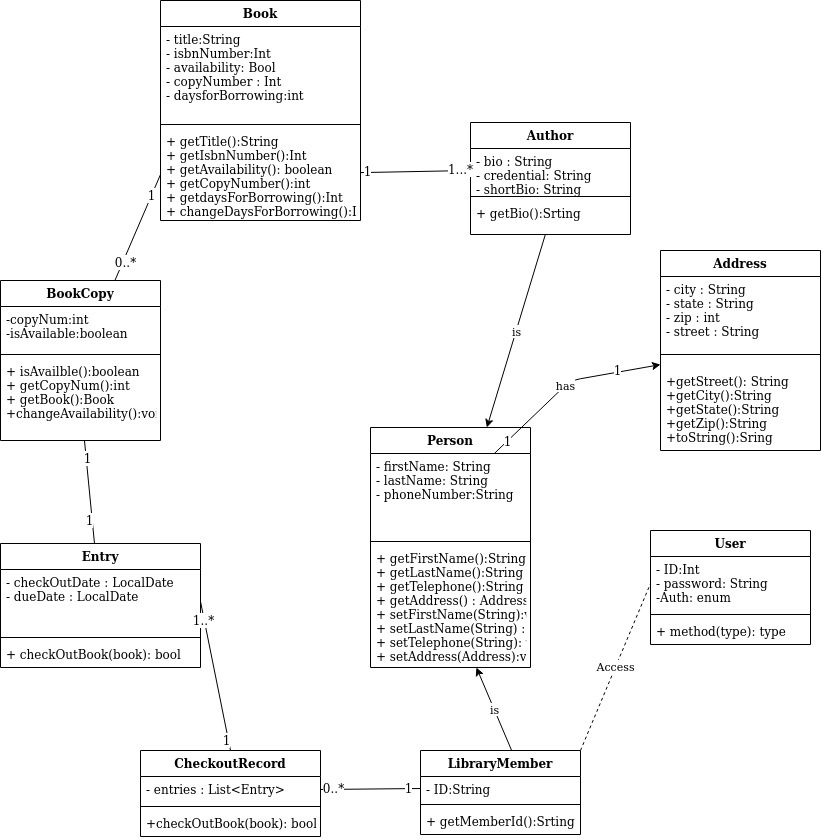

The diagram above was exported from draw.io. Its source (the exported page's mxGraphModel, read from the mxfile embedded in the PNG):
<mxGraphModel dx="1365" dy="1853" grid="1" gridSize="10" guides="1" tooltips="1" connect="1" arrows="1" fold="1" page="1" pageScale="1" pageWidth="850" pageHeight="1100" math="0" shadow="0">
  <root>
    <mxCell id="0" />
    <mxCell id="1" parent="0" />
    <mxCell id="DSQQl1BdxKQmiX5x8U6D-2" value="LibraryMember" style="swimlane;fontStyle=1;align=center;verticalAlign=top;childLayout=stackLayout;horizontal=1;startSize=26;horizontalStack=0;resizeParent=1;resizeParentMax=0;resizeLast=0;collapsible=1;marginBottom=0;" parent="1" vertex="1">
      <mxGeometry x="450" y="530" width="160" height="84" as="geometry" />
    </mxCell>
    <mxCell id="DSQQl1BdxKQmiX5x8U6D-3" value="- ID:String&#10;" style="text;strokeColor=none;fillColor=none;align=left;verticalAlign=top;spacingLeft=4;spacingRight=4;overflow=hidden;rotatable=0;points=[[0,0.5],[1,0.5]];portConstraint=eastwest;" parent="DSQQl1BdxKQmiX5x8U6D-2" vertex="1">
      <mxGeometry y="26" width="160" height="24" as="geometry" />
    </mxCell>
    <mxCell id="DSQQl1BdxKQmiX5x8U6D-4" value="" style="line;strokeWidth=1;fillColor=none;align=left;verticalAlign=middle;spacingTop=-1;spacingLeft=3;spacingRight=3;rotatable=0;labelPosition=right;points=[];portConstraint=eastwest;" parent="DSQQl1BdxKQmiX5x8U6D-2" vertex="1">
      <mxGeometry y="50" width="160" height="8" as="geometry" />
    </mxCell>
    <mxCell id="DSQQl1BdxKQmiX5x8U6D-5" value="+ getMemberId():Srting" style="text;strokeColor=none;fillColor=none;align=left;verticalAlign=top;spacingLeft=4;spacingRight=4;overflow=hidden;rotatable=0;points=[[0,0.5],[1,0.5]];portConstraint=eastwest;" parent="DSQQl1BdxKQmiX5x8U6D-2" vertex="1">
      <mxGeometry y="58" width="160" height="26" as="geometry" />
    </mxCell>
    <mxCell id="DSQQl1BdxKQmiX5x8U6D-6" value="Person&#10;" style="swimlane;fontStyle=1;align=center;verticalAlign=top;childLayout=stackLayout;horizontal=1;startSize=26;horizontalStack=0;resizeParent=1;resizeParentMax=0;resizeLast=0;collapsible=1;marginBottom=0;" parent="1" vertex="1">
      <mxGeometry x="400" y="207" width="160" height="240" as="geometry" />
    </mxCell>
    <mxCell id="DSQQl1BdxKQmiX5x8U6D-7" value="- firstName: String&#10;- lastName: String&#10;- phoneNumber:String " style="text;strokeColor=none;fillColor=none;align=left;verticalAlign=top;spacingLeft=4;spacingRight=4;overflow=hidden;rotatable=0;points=[[0,0.5],[1,0.5]];portConstraint=eastwest;" parent="DSQQl1BdxKQmiX5x8U6D-6" vertex="1">
      <mxGeometry y="26" width="160" height="84" as="geometry" />
    </mxCell>
    <mxCell id="DSQQl1BdxKQmiX5x8U6D-8" value="" style="line;strokeWidth=1;fillColor=none;align=left;verticalAlign=middle;spacingTop=-1;spacingLeft=3;spacingRight=3;rotatable=0;labelPosition=right;points=[];portConstraint=eastwest;" parent="DSQQl1BdxKQmiX5x8U6D-6" vertex="1">
      <mxGeometry y="110" width="160" height="8" as="geometry" />
    </mxCell>
    <mxCell id="DSQQl1BdxKQmiX5x8U6D-9" value="+ getFirstName():String&#10;+ getLastName():String&#10;+ getTelephone():String&#10;+ getAddress() : Address&#10;+ setFirstName(String):void&#10;+ setLastName(String) : void&#10;+ setTelephone(String): void&#10;+ setAddress(Address):void" style="text;strokeColor=none;fillColor=none;align=left;verticalAlign=top;spacingLeft=4;spacingRight=4;overflow=hidden;rotatable=0;points=[[0,0.5],[1,0.5]];portConstraint=eastwest;" parent="DSQQl1BdxKQmiX5x8U6D-6" vertex="1">
      <mxGeometry y="118" width="160" height="122" as="geometry" />
    </mxCell>
    <mxCell id="DSQQl1BdxKQmiX5x8U6D-10" value="Book" style="swimlane;fontStyle=1;align=center;verticalAlign=top;childLayout=stackLayout;horizontal=1;startSize=26;horizontalStack=0;resizeParent=1;resizeParentMax=0;resizeLast=0;collapsible=1;marginBottom=0;" parent="1" vertex="1">
      <mxGeometry x="190" y="-220" width="200" height="220" as="geometry" />
    </mxCell>
    <mxCell id="DSQQl1BdxKQmiX5x8U6D-11" value="- title:String&#10;- isbnNumber:Int&#10;- availability: Bool&#10;- copyNumber : Int&#10;- daysforBorrowing:int&#10;" style="text;strokeColor=none;fillColor=none;align=left;verticalAlign=top;spacingLeft=4;spacingRight=4;overflow=hidden;rotatable=0;points=[[0,0.5],[1,0.5]];portConstraint=eastwest;" parent="DSQQl1BdxKQmiX5x8U6D-10" vertex="1">
      <mxGeometry y="26" width="200" height="94" as="geometry" />
    </mxCell>
    <mxCell id="DSQQl1BdxKQmiX5x8U6D-12" value="" style="line;strokeWidth=1;fillColor=none;align=left;verticalAlign=middle;spacingTop=-1;spacingLeft=3;spacingRight=3;rotatable=0;labelPosition=right;points=[];portConstraint=eastwest;" parent="DSQQl1BdxKQmiX5x8U6D-10" vertex="1">
      <mxGeometry y="120" width="200" height="8" as="geometry" />
    </mxCell>
    <mxCell id="DSQQl1BdxKQmiX5x8U6D-13" value="+ getTitle():String&#10;+ getIsbnNumber():Int&#10;+ getAvailability(): boolean&#10;+ getCopyNumber():int&#10;+ getdaysForBorrowing():Int&#10;+ changeDaysForBorrowing():Int" style="text;strokeColor=none;fillColor=none;align=left;verticalAlign=top;spacingLeft=4;spacingRight=4;overflow=hidden;rotatable=0;points=[[0,0.5],[1,0.5]];portConstraint=eastwest;" parent="DSQQl1BdxKQmiX5x8U6D-10" vertex="1">
      <mxGeometry y="128" width="200" height="92" as="geometry" />
    </mxCell>
    <mxCell id="DSQQl1BdxKQmiX5x8U6D-22" value="Address" style="swimlane;fontStyle=1;align=center;verticalAlign=top;childLayout=stackLayout;horizontal=1;startSize=26;horizontalStack=0;resizeParent=1;resizeParentMax=0;resizeLast=0;collapsible=1;marginBottom=0;" parent="1" vertex="1">
      <mxGeometry x="690" y="30" width="160" height="200" as="geometry" />
    </mxCell>
    <mxCell id="DSQQl1BdxKQmiX5x8U6D-23" value="- city : String&#10;- state : String&#10;- zip : int&#10;- street : String" style="text;strokeColor=none;fillColor=none;align=left;verticalAlign=top;spacingLeft=4;spacingRight=4;overflow=hidden;rotatable=0;points=[[0,0.5],[1,0.5]];portConstraint=eastwest;" parent="DSQQl1BdxKQmiX5x8U6D-22" vertex="1">
      <mxGeometry y="26" width="160" height="64" as="geometry" />
    </mxCell>
    <mxCell id="DSQQl1BdxKQmiX5x8U6D-24" value="" style="line;strokeWidth=1;fillColor=none;align=left;verticalAlign=middle;spacingTop=-1;spacingLeft=3;spacingRight=3;rotatable=0;labelPosition=right;points=[];portConstraint=eastwest;" parent="DSQQl1BdxKQmiX5x8U6D-22" vertex="1">
      <mxGeometry y="90" width="160" height="28" as="geometry" />
    </mxCell>
    <mxCell id="DSQQl1BdxKQmiX5x8U6D-25" value="+getStreet(): String&#10;+getCity():String&#10;+getState():String&#10;+getZip():String&#10;+toString():Sring" style="text;strokeColor=none;fillColor=none;align=left;verticalAlign=top;spacingLeft=4;spacingRight=4;overflow=hidden;rotatable=0;points=[[0,0.5],[1,0.5]];portConstraint=eastwest;" parent="DSQQl1BdxKQmiX5x8U6D-22" vertex="1">
      <mxGeometry y="118" width="160" height="82" as="geometry" />
    </mxCell>
    <mxCell id="DSQQl1BdxKQmiX5x8U6D-26" value="Author" style="swimlane;fontStyle=1;align=center;verticalAlign=top;childLayout=stackLayout;horizontal=1;startSize=26;horizontalStack=0;resizeParent=1;resizeParentMax=0;resizeLast=0;collapsible=1;marginBottom=0;" parent="1" vertex="1">
      <mxGeometry x="500" y="-98" width="160" height="112" as="geometry" />
    </mxCell>
    <mxCell id="DSQQl1BdxKQmiX5x8U6D-27" value="- bio : String&#10;- credential: String&#10;- shortBio: String&#10;" style="text;strokeColor=none;fillColor=none;align=left;verticalAlign=top;spacingLeft=4;spacingRight=4;overflow=hidden;rotatable=0;points=[[0,0.5],[1,0.5]];portConstraint=eastwest;" parent="DSQQl1BdxKQmiX5x8U6D-26" vertex="1">
      <mxGeometry y="26" width="160" height="44" as="geometry" />
    </mxCell>
    <mxCell id="DSQQl1BdxKQmiX5x8U6D-28" value="" style="line;strokeWidth=1;fillColor=none;align=left;verticalAlign=middle;spacingTop=-1;spacingLeft=3;spacingRight=3;rotatable=0;labelPosition=right;points=[];portConstraint=eastwest;" parent="DSQQl1BdxKQmiX5x8U6D-26" vertex="1">
      <mxGeometry y="70" width="160" height="8" as="geometry" />
    </mxCell>
    <mxCell id="DSQQl1BdxKQmiX5x8U6D-29" value="+ getBio():Srting&#10;" style="text;strokeColor=none;fillColor=none;align=left;verticalAlign=top;spacingLeft=4;spacingRight=4;overflow=hidden;rotatable=0;points=[[0,0.5],[1,0.5]];portConstraint=eastwest;" parent="DSQQl1BdxKQmiX5x8U6D-26" vertex="1">
      <mxGeometry y="78" width="160" height="34" as="geometry" />
    </mxCell>
    <mxCell id="DSQQl1BdxKQmiX5x8U6D-30" value="CheckoutRecord" style="swimlane;fontStyle=1;align=center;verticalAlign=top;childLayout=stackLayout;horizontal=1;startSize=26;horizontalStack=0;resizeParent=1;resizeParentMax=0;resizeLast=0;collapsible=1;marginBottom=0;" parent="1" vertex="1">
      <mxGeometry x="170" y="530" width="180" height="86" as="geometry" />
    </mxCell>
    <mxCell id="DSQQl1BdxKQmiX5x8U6D-31" value="- entries : List&lt;Entry&gt;" style="text;strokeColor=none;fillColor=none;align=left;verticalAlign=top;spacingLeft=4;spacingRight=4;overflow=hidden;rotatable=0;points=[[0,0.5],[1,0.5]];portConstraint=eastwest;" parent="DSQQl1BdxKQmiX5x8U6D-30" vertex="1">
      <mxGeometry y="26" width="180" height="26" as="geometry" />
    </mxCell>
    <mxCell id="DSQQl1BdxKQmiX5x8U6D-32" value="" style="line;strokeWidth=1;fillColor=none;align=left;verticalAlign=middle;spacingTop=-1;spacingLeft=3;spacingRight=3;rotatable=0;labelPosition=right;points=[];portConstraint=eastwest;" parent="DSQQl1BdxKQmiX5x8U6D-30" vertex="1">
      <mxGeometry y="52" width="180" height="8" as="geometry" />
    </mxCell>
    <mxCell id="DSQQl1BdxKQmiX5x8U6D-33" value="+checkOutBook(book): bool" style="text;strokeColor=none;fillColor=none;align=left;verticalAlign=top;spacingLeft=4;spacingRight=4;overflow=hidden;rotatable=0;points=[[0,0.5],[1,0.5]];portConstraint=eastwest;" parent="DSQQl1BdxKQmiX5x8U6D-30" vertex="1">
      <mxGeometry y="60" width="180" height="26" as="geometry" />
    </mxCell>
    <mxCell id="DSQQl1BdxKQmiX5x8U6D-34" value="Entry" style="swimlane;fontStyle=1;align=center;verticalAlign=top;childLayout=stackLayout;horizontal=1;startSize=26;horizontalStack=0;resizeParent=1;resizeParentMax=0;resizeLast=0;collapsible=1;marginBottom=0;" parent="1" vertex="1">
      <mxGeometry x="30" y="323" width="200" height="124" as="geometry" />
    </mxCell>
    <mxCell id="DSQQl1BdxKQmiX5x8U6D-35" value="- checkOutDate : LocalDate&#10;- dueDate : LocalDate" style="text;strokeColor=none;fillColor=none;align=left;verticalAlign=top;spacingLeft=4;spacingRight=4;overflow=hidden;rotatable=0;points=[[0,0.5],[1,0.5]];portConstraint=eastwest;" parent="DSQQl1BdxKQmiX5x8U6D-34" vertex="1">
      <mxGeometry y="26" width="200" height="64" as="geometry" />
    </mxCell>
    <mxCell id="DSQQl1BdxKQmiX5x8U6D-36" value="" style="line;strokeWidth=1;fillColor=none;align=left;verticalAlign=middle;spacingTop=-1;spacingLeft=3;spacingRight=3;rotatable=0;labelPosition=right;points=[];portConstraint=eastwest;" parent="DSQQl1BdxKQmiX5x8U6D-34" vertex="1">
      <mxGeometry y="90" width="200" height="8" as="geometry" />
    </mxCell>
    <mxCell id="DSQQl1BdxKQmiX5x8U6D-37" value="+ checkOutBook(book): bool" style="text;strokeColor=none;fillColor=none;align=left;verticalAlign=top;spacingLeft=4;spacingRight=4;overflow=hidden;rotatable=0;points=[[0,0.5],[1,0.5]];portConstraint=eastwest;" parent="DSQQl1BdxKQmiX5x8U6D-34" vertex="1">
      <mxGeometry y="98" width="200" height="26" as="geometry" />
    </mxCell>
    <mxCell id="DSQQl1BdxKQmiX5x8U6D-38" value="User" style="swimlane;fontStyle=1;align=center;verticalAlign=top;childLayout=stackLayout;horizontal=1;startSize=26;horizontalStack=0;resizeParent=1;resizeParentMax=0;resizeLast=0;collapsible=1;marginBottom=0;" parent="1" vertex="1">
      <mxGeometry x="680" y="310" width="160" height="114" as="geometry" />
    </mxCell>
    <mxCell id="DSQQl1BdxKQmiX5x8U6D-39" value="- ID:Int&#10;- password: String&#10;-Auth: enum" style="text;strokeColor=none;fillColor=none;align=left;verticalAlign=top;spacingLeft=4;spacingRight=4;overflow=hidden;rotatable=0;points=[[0,0.5],[1,0.5]];portConstraint=eastwest;" parent="DSQQl1BdxKQmiX5x8U6D-38" vertex="1">
      <mxGeometry y="26" width="160" height="54" as="geometry" />
    </mxCell>
    <mxCell id="DSQQl1BdxKQmiX5x8U6D-40" value="" style="line;strokeWidth=1;fillColor=none;align=left;verticalAlign=middle;spacingTop=-1;spacingLeft=3;spacingRight=3;rotatable=0;labelPosition=right;points=[];portConstraint=eastwest;" parent="DSQQl1BdxKQmiX5x8U6D-38" vertex="1">
      <mxGeometry y="80" width="160" height="8" as="geometry" />
    </mxCell>
    <mxCell id="DSQQl1BdxKQmiX5x8U6D-41" value="+ method(type): type" style="text;strokeColor=none;fillColor=none;align=left;verticalAlign=top;spacingLeft=4;spacingRight=4;overflow=hidden;rotatable=0;points=[[0,0.5],[1,0.5]];portConstraint=eastwest;" parent="DSQQl1BdxKQmiX5x8U6D-38" vertex="1">
      <mxGeometry y="88" width="160" height="26" as="geometry" />
    </mxCell>
    <mxCell id="h36sjXE2ze6KROhMAQQb-3" value="has" style="endArrow=classic;html=1;" parent="1" source="DSQQl1BdxKQmiX5x8U6D-7" target="DSQQl1BdxKQmiX5x8U6D-22" edge="1">
      <mxGeometry width="50" height="50" relative="1" as="geometry">
        <mxPoint x="730" y="220" as="sourcePoint" />
        <mxPoint x="780" y="170" as="targetPoint" />
        <Array as="points">
          <mxPoint x="600" y="160" />
        </Array>
      </mxGeometry>
    </mxCell>
    <mxCell id="h36sjXE2ze6KROhMAQQb-4" value="1" style="text;html=1;align=center;verticalAlign=middle;resizable=0;points=[];labelBackgroundColor=#ffffff;" parent="h36sjXE2ze6KROhMAQQb-3" vertex="1" connectable="0">
      <mxGeometry x="-0.8204" relative="1" as="geometry">
        <mxPoint as="offset" />
      </mxGeometry>
    </mxCell>
    <mxCell id="h36sjXE2ze6KROhMAQQb-5" value="1&lt;br&gt;" style="text;html=1;align=center;verticalAlign=middle;resizable=0;points=[];labelBackgroundColor=#ffffff;" parent="h36sjXE2ze6KROhMAQQb-3" vertex="1" connectable="0">
      <mxGeometry x="0.5534" y="2" relative="1" as="geometry">
        <mxPoint as="offset" />
      </mxGeometry>
    </mxCell>
    <mxCell id="h36sjXE2ze6KROhMAQQb-6" value="BookCopy&#10;" style="swimlane;fontStyle=1;align=center;verticalAlign=top;childLayout=stackLayout;horizontal=1;startSize=26;horizontalStack=0;resizeParent=1;resizeParentMax=0;resizeLast=0;collapsible=1;marginBottom=0;" parent="1" vertex="1">
      <mxGeometry x="30" y="60" width="160" height="160" as="geometry" />
    </mxCell>
    <mxCell id="h36sjXE2ze6KROhMAQQb-7" value="-copyNum:int&#10;-isAvailable:boolean" style="text;strokeColor=none;fillColor=none;align=left;verticalAlign=top;spacingLeft=4;spacingRight=4;overflow=hidden;rotatable=0;points=[[0,0.5],[1,0.5]];portConstraint=eastwest;" parent="h36sjXE2ze6KROhMAQQb-6" vertex="1">
      <mxGeometry y="26" width="160" height="44" as="geometry" />
    </mxCell>
    <mxCell id="h36sjXE2ze6KROhMAQQb-8" value="" style="line;strokeWidth=1;fillColor=none;align=left;verticalAlign=middle;spacingTop=-1;spacingLeft=3;spacingRight=3;rotatable=0;labelPosition=right;points=[];portConstraint=eastwest;" parent="h36sjXE2ze6KROhMAQQb-6" vertex="1">
      <mxGeometry y="70" width="160" height="8" as="geometry" />
    </mxCell>
    <mxCell id="h36sjXE2ze6KROhMAQQb-9" value="+ isAvailble():boolean&#10;+ getCopyNum():int&#10;+ getBook():Book&#10;+changeAvailability():void" style="text;strokeColor=none;fillColor=none;align=left;verticalAlign=top;spacingLeft=4;spacingRight=4;overflow=hidden;rotatable=0;points=[[0,0.5],[1,0.5]];portConstraint=eastwest;" parent="h36sjXE2ze6KROhMAQQb-6" vertex="1">
      <mxGeometry y="78" width="160" height="82" as="geometry" />
    </mxCell>
    <mxCell id="h36sjXE2ze6KROhMAQQb-31" value="" style="endArrow=classic;html=1;entryX=0;entryY=0.5;entryDx=0;entryDy=0;" parent="1" source="DSQQl1BdxKQmiX5x8U6D-13" target="DSQQl1BdxKQmiX5x8U6D-27" edge="1">
      <mxGeometry width="50" height="50" relative="1" as="geometry">
        <mxPoint x="480" y="10" as="sourcePoint" />
        <mxPoint x="468" y="520" as="targetPoint" />
      </mxGeometry>
    </mxCell>
    <mxCell id="_FsXPPq02I2ZeIixO_U4-2" value="1...*" style="text;html=1;align=center;verticalAlign=middle;resizable=0;points=[];labelBackgroundColor=#ffffff;" parent="h36sjXE2ze6KROhMAQQb-31" vertex="1" connectable="0">
      <mxGeometry x="0.8152" y="1" relative="1" as="geometry">
        <mxPoint y="-1" as="offset" />
      </mxGeometry>
    </mxCell>
    <mxCell id="_FsXPPq02I2ZeIixO_U4-9" value="1" style="text;html=1;align=center;verticalAlign=middle;resizable=0;points=[];labelBackgroundColor=#ffffff;" parent="h36sjXE2ze6KROhMAQQb-31" vertex="1" connectable="0">
      <mxGeometry x="-0.8803" y="1" relative="1" as="geometry">
        <mxPoint as="offset" />
      </mxGeometry>
    </mxCell>
    <mxCell id="h36sjXE2ze6KROhMAQQb-34" value="is" style="endArrow=classic;html=1;exitX=0.57;exitY=0.001;exitDx=0;exitDy=0;exitPerimeter=0;" parent="1" source="DSQQl1BdxKQmiX5x8U6D-2" target="DSQQl1BdxKQmiX5x8U6D-9" edge="1">
      <mxGeometry width="50" height="50" relative="1" as="geometry">
        <mxPoint x="560" y="480" as="sourcePoint" />
        <mxPoint x="560" y="420" as="targetPoint" />
      </mxGeometry>
    </mxCell>
    <mxCell id="_FsXPPq02I2ZeIixO_U4-6" value="" style="endArrow=none;html=1;entryX=0;entryY=0.5;entryDx=0;entryDy=0;" parent="1" source="h36sjXE2ze6KROhMAQQb-6" target="DSQQl1BdxKQmiX5x8U6D-13" edge="1">
      <mxGeometry width="50" height="50" relative="1" as="geometry">
        <mxPoint x="330" y="300" as="sourcePoint" />
        <mxPoint x="380" y="250" as="targetPoint" />
      </mxGeometry>
    </mxCell>
    <mxCell id="_FsXPPq02I2ZeIixO_U4-7" value="1" style="text;html=1;align=center;verticalAlign=middle;resizable=0;points=[];labelBackgroundColor=#ffffff;" parent="_FsXPPq02I2ZeIixO_U4-6" vertex="1" connectable="0">
      <mxGeometry x="0.6199" y="1" relative="1" as="geometry">
        <mxPoint as="offset" />
      </mxGeometry>
    </mxCell>
    <mxCell id="_FsXPPq02I2ZeIixO_U4-8" value="0..*" style="text;html=1;align=center;verticalAlign=middle;resizable=0;points=[];labelBackgroundColor=#ffffff;" parent="_FsXPPq02I2ZeIixO_U4-6" vertex="1" connectable="0">
      <mxGeometry x="-0.6435" y="-2" relative="1" as="geometry">
        <mxPoint as="offset" />
      </mxGeometry>
    </mxCell>
    <mxCell id="_FsXPPq02I2ZeIixO_U4-10" value="is" style="endArrow=classic;html=1;" parent="1" source="DSQQl1BdxKQmiX5x8U6D-29" target="DSQQl1BdxKQmiX5x8U6D-6" edge="1">
      <mxGeometry width="50" height="50" relative="1" as="geometry">
        <mxPoint x="440" y="120" as="sourcePoint" />
        <mxPoint x="490" y="120" as="targetPoint" />
      </mxGeometry>
    </mxCell>
    <mxCell id="_FsXPPq02I2ZeIixO_U4-14" value="" style="endArrow=none;html=1;exitX=0.5;exitY=0;exitDx=0;exitDy=0;entryX=1;entryY=0.5;entryDx=0;entryDy=0;" parent="1" source="DSQQl1BdxKQmiX5x8U6D-30" target="DSQQl1BdxKQmiX5x8U6D-35" edge="1">
      <mxGeometry width="50" height="50" relative="1" as="geometry">
        <mxPoint x="410" y="550" as="sourcePoint" />
        <mxPoint x="460" y="500" as="targetPoint" />
      </mxGeometry>
    </mxCell>
    <mxCell id="_FsXPPq02I2ZeIixO_U4-15" value="1" style="text;html=1;align=center;verticalAlign=middle;resizable=0;points=[];labelBackgroundColor=#ffffff;" parent="_FsXPPq02I2ZeIixO_U4-14" vertex="1" connectable="0">
      <mxGeometry x="-0.8547" y="2" relative="1" as="geometry">
        <mxPoint as="offset" />
      </mxGeometry>
    </mxCell>
    <mxCell id="_FsXPPq02I2ZeIixO_U4-16" value="1..*" style="text;html=1;align=center;verticalAlign=middle;resizable=0;points=[];labelBackgroundColor=#ffffff;" parent="_FsXPPq02I2ZeIixO_U4-14" vertex="1" connectable="0">
      <mxGeometry x="0.7566" y="1" relative="1" as="geometry">
        <mxPoint as="offset" />
      </mxGeometry>
    </mxCell>
    <mxCell id="_FsXPPq02I2ZeIixO_U4-17" value="" style="endArrow=none;html=1;entryX=0;entryY=0.5;entryDx=0;entryDy=0;exitX=1;exitY=0.5;exitDx=0;exitDy=0;" parent="1" source="DSQQl1BdxKQmiX5x8U6D-31" target="DSQQl1BdxKQmiX5x8U6D-3" edge="1">
      <mxGeometry width="50" height="50" relative="1" as="geometry">
        <mxPoint x="350" y="520" as="sourcePoint" />
        <mxPoint x="400" y="470" as="targetPoint" />
      </mxGeometry>
    </mxCell>
    <mxCell id="_FsXPPq02I2ZeIixO_U4-18" value="1" style="text;html=1;align=center;verticalAlign=middle;resizable=0;points=[];labelBackgroundColor=#ffffff;" parent="_FsXPPq02I2ZeIixO_U4-17" vertex="1" connectable="0">
      <mxGeometry x="0.755" y="1" relative="1" as="geometry">
        <mxPoint as="offset" />
      </mxGeometry>
    </mxCell>
    <mxCell id="_FsXPPq02I2ZeIixO_U4-19" value="0..*" style="text;html=1;align=center;verticalAlign=middle;resizable=0;points=[];labelBackgroundColor=#ffffff;" parent="_FsXPPq02I2ZeIixO_U4-17" vertex="1" connectable="0">
      <mxGeometry x="-0.7451" y="1" relative="1" as="geometry">
        <mxPoint as="offset" />
      </mxGeometry>
    </mxCell>
    <mxCell id="_FsXPPq02I2ZeIixO_U4-20" value="" style="endArrow=none;html=1;" parent="1" source="DSQQl1BdxKQmiX5x8U6D-34" target="h36sjXE2ze6KROhMAQQb-9" edge="1">
      <mxGeometry width="50" height="50" relative="1" as="geometry">
        <mxPoint x="350" y="380" as="sourcePoint" />
        <mxPoint x="400" y="330" as="targetPoint" />
      </mxGeometry>
    </mxCell>
    <mxCell id="_FsXPPq02I2ZeIixO_U4-21" value="1" style="text;html=1;align=center;verticalAlign=middle;resizable=0;points=[];labelBackgroundColor=#ffffff;" parent="_FsXPPq02I2ZeIixO_U4-20" vertex="1" connectable="0">
      <mxGeometry x="-0.5316" y="3" relative="1" as="geometry">
        <mxPoint as="offset" />
      </mxGeometry>
    </mxCell>
    <mxCell id="_FsXPPq02I2ZeIixO_U4-22" value="1" style="text;html=1;align=center;verticalAlign=middle;resizable=0;points=[];labelBackgroundColor=#ffffff;" parent="_FsXPPq02I2ZeIixO_U4-20" vertex="1" connectable="0">
      <mxGeometry x="0.6667" y="-1" relative="1" as="geometry">
        <mxPoint as="offset" />
      </mxGeometry>
    </mxCell>
    <mxCell id="_FsXPPq02I2ZeIixO_U4-23" value="Access" style="endArrow=none;dashed=1;html=1;entryX=0;entryY=0.5;entryDx=0;entryDy=0;exitX=1;exitY=0;exitDx=0;exitDy=0;" parent="1" source="DSQQl1BdxKQmiX5x8U6D-2" target="DSQQl1BdxKQmiX5x8U6D-39" edge="1">
      <mxGeometry width="50" height="50" relative="1" as="geometry">
        <mxPoint x="260" y="360" as="sourcePoint" />
        <mxPoint x="310" y="310" as="targetPoint" />
      </mxGeometry>
    </mxCell>
  </root>
</mxGraphModel>